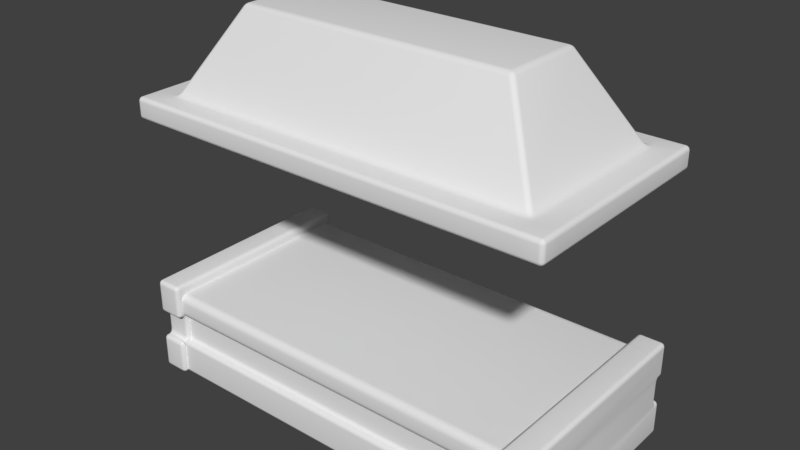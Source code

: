 # Source: ServingStation.blend  (saved by Blender 2.79.0; exported with 4.5.12 LTS)
import bpy
from mathutils import Matrix  # noqa: F401  (used for matrix-valued properties, if any)

bpy.ops.wm.read_factory_settings(use_empty=True)
scene = bpy.context.scene
scene.name = 'Scene'

# ---- collections
col_collection_1 = bpy.data.collections.new('Collection 1'); scene.collection.children.link(col_collection_1)

# ---- world
world_world = bpy.data.worlds.new('World'); scene.world = world_world
world_world.color = (0.05088, 0.05088, 0.05088)
world_world.use_sun_shadow = False
world_world.sun_shadow_jitter_overblur = 0.0
world_world.cycles.sampling_method = 'MANUAL'

# ---- meshes
me_cube_013 = bpy.data.meshes.new('Cube.013')
me_cube_013.from_pydata([(2.582, -1.291, -0.5035), (2.582, -1.291, 0.5459), (2.582, 1.291, -0.5035), (2.582, 1.291, 0.5459), (2.582, 1.291, 0.243), (2.582, 1.291, -0.08535), (2.582, -1.291, 0.243), (2.582, -1.291, -0.08535), (2.257, 1.291, 0.5459), (2.257, -1.291, -0.5035), (2.257, 1.291, -0.5035), (2.257, -1.291, 0.5459), (2.257, -1.291, -0.08535), (2.257, -1.291, 0.243), (2.257, 1.291, -0.08535), (2.257, 1.291, 0.243), (2.257, 1.291, 0.6611), (2.582, 1.291, 0.6611), (2.582, -1.291, 0.6611), (2.257, -1.291, 0.6611), (2.582, 1.195, 0.243), (2.582, 1.195, -0.08535), (2.582, -1.195, 0.243), (2.582, -1.195, -0.08535), (2.257, -1.195, -0.08535), (2.257, -1.195, 0.243), (2.257, 1.195, -0.08535), (2.257, 1.195, 0.243), (2.257, 1.195, -0.5035), (2.257, -1.195, -0.5035)], [], [(15, 8, 3, 4), (4, 3, 1, 6, 22, 20), (10, 2, 0, 9, 29, 28), (15, 4, 20, 27), (2, 5, 21, 23, 7, 0), (10, 14, 5, 2), (6, 13, 25, 22), (5, 14, 26, 21), (0, 7, 12, 9), (6, 1, 11, 13), (17, 16, 19, 18), (3, 8, 16, 17), (1, 3, 17, 18), (11, 1, 18, 19), (26, 27, 20, 21), (23, 22, 25, 24), (12, 7, 23, 24), (21, 20, 22, 23), (27, 25, 13, 11, 19, 16, 8, 15), (12, 24, 29, 9), (26, 14, 10, 28), (26, 24, 25, 27), (29, 24, 26, 28)])
me_cube_013.polygons.foreach_set('use_smooth', [True] * 23)
me_cube_013.use_remesh_preserve_volume = False
me_cube_013.use_remesh_preserve_attributes = False
me_cube_013.use_mirror_vertex_groups = False
me_cube_013.update()
me_cube_013.normals_split_custom_set([tuple(v) for v in zip(*[iter([-0.5774, 0.5774, -0.5774, -0.7071, 0.7071, -4.032e-07, 0.7071, 0.7071, 7.316e-07, 0.5774, 0.5774, -0.5774, 0.5774, 0.5774, -0.5774, 0.7071, 0.7071, 7.316e-07, 0.7071, -0.7071, 7.316e-07, 0.5774, -0.5774, -0.5774, 0.8165, -0.4082, -0.4082, 0.8165, 0.4082, -0.4082, -0.5774, 0.5774, -0.5774, 0.5774, 0.5774, -0.5774, 0.5774, -0.5774, -0.5774, -0.5774, -0.5774, -0.5774, -0.8944, -1.508e-05, -0.4472, -0.8944, -1.508e-05, -0.4472, -0.5774, 0.5774, -0.5774, 0.5774, 0.5774, -0.5774, 0.8165, 0.4082, -0.4082, -0.9045, 0.3015, -0.3015, 0.5774, 0.5774, -0.5774, 0.5774, 0.5774, 0.5774, 0.8165, 0.4082, 0.4082, 0.8165, -0.4082, 0.4082, 0.5774, -0.5774, 0.5774, 0.5774, -0.5774, -0.5774, -0.5774, 0.5774, -0.5774, -0.5774, 0.5774, 0.5774, 0.5774, 0.5774, 0.5774, 0.5774, 0.5774, -0.5774, 0.5774, -0.5774, -0.5774, -0.5774, -0.5774, -0.5774, -0.9045, -0.3015, -0.3015, 0.8165, -0.4082, -0.4082, 0.5774, 0.5774, 0.5774, -0.5774, 0.5774, 0.5774, -0.9045, 0.3015, 0.3015, 0.8165, 0.4082, 0.4082, 0.5774, -0.5774, -0.5774, 0.5774, -0.5774, 0.5774, -0.5774, -0.5774, 0.5774, -0.5774, -0.5774, -0.5774, 0.5774, -0.5774, -0.5774, 0.7071, -0.7071, 7.316e-07, -0.7071, -0.7071, -4.032e-07, -0.5774, -0.5774, -0.5774, 0.5773, 0.5774, 0.5774, -0.5774, 0.5773, 0.5773, -0.5774, -0.5773, 0.5773, 0.5773, -0.5774, 0.5774, 0.7071, 0.7071, 7.316e-07, -0.7071, 0.7071, -4.032e-07, -0.5774, 0.5773, 0.5773, 0.5773, 0.5774, 0.5774, 0.7071, -0.7071, 7.316e-07, 0.7071, 0.7071, 7.316e-07, 0.5773, 0.5774, 0.5774, 0.5773, -0.5774, 0.5774, -0.7071, -0.7071, -4.032e-07, 0.7071, -0.7071, 7.316e-07, 0.5773, -0.5774, 0.5774, -0.5774, -0.5773, 0.5773, -0.9045, 0.3015, 0.3015, -0.9045, 0.3015, -0.3015, 0.8165, 0.4082, -0.4082, 0.8165, 0.4082, 0.4082, 0.8165, -0.4082, 0.4082, 0.8165, -0.4082, -0.4082, -0.9045, -0.3015, -0.3015, -0.9045, -0.3015, 0.3015, -0.5774, -0.5774, 0.5774, 0.5774, -0.5774, 0.5774, 0.8165, -0.4082, 0.4082, -0.9045, -0.3015, 0.3015, 0.8165, 0.4082, 0.4082, 0.8165, 0.4082, -0.4082, 0.8165, -0.4082, -0.4082, 0.8165, -0.4082, 0.4082, -0.9045, 0.3015, -0.3015, -0.9045, -0.3015, -0.3015, -0.5774, -0.5774, -0.5774, -0.7071, -0.7071, -4.032e-07, -0.5774, -0.5773, 0.5773, -0.5774, 0.5773, 0.5773, -0.7071, 0.7071, -4.032e-07, -0.5774, 0.5774, -0.5774, -0.5774, -0.5774, 0.5774, -0.9045, -0.3015, 0.3015, -0.8944, -1.508e-05, -0.4472, -0.5774, -0.5774, -0.5774, -0.9045, 0.3015, 0.3015, -0.5774, 0.5774, 0.5774, -0.5774, 0.5774, -0.5774, -0.8944, -1.508e-05, -0.4472, -0.9045, 0.3015, 0.3015, -0.9045, -0.3015, 0.3015, -0.9045, -0.3015, -0.3015, -0.9045, 0.3015, -0.3015, -0.8944, -1.508e-05, -0.4472, -0.9045, -0.3015, 0.3015, -0.9045, 0.3015, 0.3015, -0.8944, -1.508e-05, -0.4472])] * 3)])
me_cube_012 = bpy.data.meshes.new('Cube.012')
me_cube_012.from_pydata([(2.257, 1.14, 0.243), (2.257, -1.14, 0.243), (0.0, 1.14, 0.243), (0.0, -1.14, 0.243), (2.257, 1.232, 0.243), (2.257, -1.232, 0.243), (2.257, -1.232, 0.5459), (2.257, 1.232, 0.5459), (0.0, 1.232, 0.243), (0.0, -1.232, 0.243), (0.0, -1.232, 0.5459), (0.0, 1.232, 0.5459)], [], [(8, 4, 0, 2), (8, 11, 7, 4), (5, 9, 3, 1), (5, 6, 10, 9), (7, 11, 10, 6)])
me_cube_012.polygons.foreach_set('use_smooth', [True] * 5)
me_cube_012.use_remesh_preserve_volume = False
me_cube_012.use_remesh_preserve_attributes = False
me_cube_012.use_mirror_vertex_groups = False
me_cube_012.update()
me_cube_011 = bpy.data.meshes.new('Cube.011')
me_cube_011.from_pydata([(2.582, 1.291, 2.92), (2.582, 1.291, 2.664), (2.582, -1.291, 2.92), (2.582, -1.291, 2.664), (0.0, 1.291, 2.664), (0.0, 1.291, 2.92), (0.0, -1.291, 2.664), (0.0, -1.291, 2.92), (2.582, -1.006, 2.664), (2.582, 1.006, 2.664), (2.582, 1.006, 2.92), (2.582, -1.006, 2.92), (0.0, 1.006, 2.92), (0.0, -1.006, 2.92), (0.0, 1.006, 2.664), (0.0, -1.006, 2.664), (2.266, -1.291, 2.92), (2.266, 1.291, 2.664), (2.266, 1.291, 2.92), (2.266, -1.291, 2.664), (2.266, 1.006, 2.664), (2.266, -1.006, 2.664), (2.266, 1.006, 2.92), (2.266, -1.006, 2.92), (0.0, 0.4985, 3.938), (0.0, -0.4985, 3.938), (1.671, 0.4985, 3.938), (1.671, -0.4985, 3.938)], [], [(23, 13, 7, 16), (21, 8, 3, 19), (8, 11, 2, 3), (19, 16, 7, 6), (17, 18, 0, 1), (1, 0, 10, 9), (9, 10, 11, 8), (17, 1, 9, 20), (20, 9, 8, 21), (18, 5, 12, 22), (13, 23, 27, 25), (10, 22, 23, 11), (0, 18, 22, 10), (14, 20, 21, 15), (4, 17, 20, 14), (4, 5, 18, 17), (3, 2, 16, 19), (15, 21, 19, 6), (11, 23, 16, 2), (26, 24, 25, 27), (23, 22, 26, 27), (22, 12, 24, 26)])
me_cube_011.polygons.foreach_set('use_smooth', [True] * 22)
me_cube_011.use_remesh_preserve_volume = False
me_cube_011.use_remesh_preserve_attributes = False
me_cube_011.use_mirror_vertex_groups = False
me_cube_011.update()
me_cube = bpy.data.meshes.new('Cube')
me_cube.from_pydata([(0.0, 1.232, -0.5035), (0.0, -1.232, -0.5035), (0.0, -1.232, -0.08535), (0.0, 1.232, -0.08535), (2.257, -1.232, -0.5035), (2.257, 1.232, -0.5035), (2.257, -1.232, -0.08535), (2.257, 1.232, -0.08535), (0.0, -1.14, 0.243), (0.0, -1.14, -0.08535), (0.0, 1.14, 0.243), (0.0, 1.14, -0.08535), (2.257, -1.14, -0.08535), (2.257, -1.14, 0.243), (2.257, 1.14, -0.08535), (2.257, 1.14, 0.243)], [], [(4, 6, 2, 1), (0, 3, 7, 5), (0, 5, 4, 1), (12, 13, 8, 9), (11, 10, 15, 14), (7, 3, 11, 14), (2, 6, 12, 9)])
me_cube.polygons.foreach_set('use_smooth', [True] * 7)
me_cube.use_remesh_preserve_volume = False
me_cube.use_remesh_preserve_attributes = False
me_cube.use_mirror_vertex_groups = False
me_cube.update()

# ---- objects
ob_sides = bpy.data.objects.new('Sides', me_cube_013)
ob_surface = bpy.data.objects.new('Surface', me_cube_012)
ob_roof = bpy.data.objects.new('Roof', me_cube_011)
ob_floor = bpy.data.objects.new('Floor', me_cube)

# ---- transforms, parenting, visibility, modifiers, constraints
ob_sides.location = (0.0, 0.0, 0.0)
ob_sides.lineart.crease_threshold = 0.0
_m = ob_sides.modifiers.new('Bevel', 'BEVEL')
_m.width = 0.05
_m.width_pct = 0.05
_m.segments = 6
_m.limit_method = 'NONE'
_m.spread = 0.0
_m = ob_sides.modifiers.new('Mirror', 'MIRROR')
_m.use_clip = True
ob_surface.location = (0.0, 0.0, 0.0)
ob_surface.lineart.crease_threshold = 0.0
_m = ob_surface.modifiers.new('Bevel', 'BEVEL')
_m.width = 0.5
_m.width_pct = 0.5
_m.segments = 6
_m.limit_method = 'NONE'
_m.spread = 0.0
_m = ob_surface.modifiers.new('Mirror', 'MIRROR')
_m.use_clip = True
ob_roof.location = (0.0, 0.0, 0.0)
ob_roof.lineart.crease_threshold = 0.0
_m = ob_roof.modifiers.new('Bevel', 'BEVEL')
_m.width = 0.05
_m.width_pct = 0.05
_m.segments = 6
_m.limit_method = 'NONE'
_m.spread = 0.0
_m = ob_roof.modifiers.new('Mirror', 'MIRROR')
_m.use_clip = True
ob_floor.location = (0.0, 0.0, 0.0)
ob_floor.lineart.crease_threshold = 0.0
_m = ob_floor.modifiers.new('Bevel', 'BEVEL')
_m.width = 0.5
_m.width_pct = 0.5
_m.segments = 6
_m.limit_method = 'NONE'
_m.spread = 0.0
_m = ob_floor.modifiers.new('Mirror', 'MIRROR')
_m.use_clip = True

# ---- collection membership
col_collection_1.objects.link(ob_sides)
col_collection_1.objects.link(ob_surface)
col_collection_1.objects.link(ob_roof)
col_collection_1.objects.link(ob_floor)

# ---- scene / render settings (as saved in the file)
scene.frame_start = 1; scene.frame_end = 250; scene.frame_set(1)
scene.render.engine = 'BLENDER_EEVEE_NEXT'
scene.render.resolution_percentage = 50
scene.render.dither_intensity = 0.0
scene.cycles.use_denoising = False
scene.cycles.samples = 128
scene.cycles.sampling_pattern = 'TABULATED_SOBOL'
scene.cycles.use_adaptive_sampling = False
scene.cycles.use_light_tree = False
scene.cycles.blur_glossy = 0.0
scene.cycles.sample_clamp_indirect = 0.0
scene.view_settings.view_transform = 'Standard'
bpy.context.view_layer.update()

# ---- added for rendering (the .blend has no active camera and no usable light): camera, sun
cam_auto = bpy.data.cameras.new('AutoCamera')
cam_auto.lens = 50.0
cam_auto.sensor_width = 36.0
cam_auto.clip_end = 1000.0
ob_auto_camera = bpy.data.objects.new('AutoCamera', cam_auto)
scene.collection.objects.link(ob_auto_camera)
ob_auto_camera.location = (6.7396, -8.08753, 7.10911)
ob_auto_camera.rotation_euler = (1.09748, -7.21219e-08, 0.694738)
scene.camera = ob_auto_camera
light_auto_sun = bpy.data.lights.new('AutoSun', 'SUN')
light_auto_sun.energy = 3.0
light_auto_sun.angle = 0.0523599
ob_auto_sun = bpy.data.objects.new('AutoSun', light_auto_sun)
scene.collection.objects.link(ob_auto_sun)
ob_auto_sun.rotation_euler = (0.872665, 0.174533, 0.523599)
bpy.context.view_layer.update()
